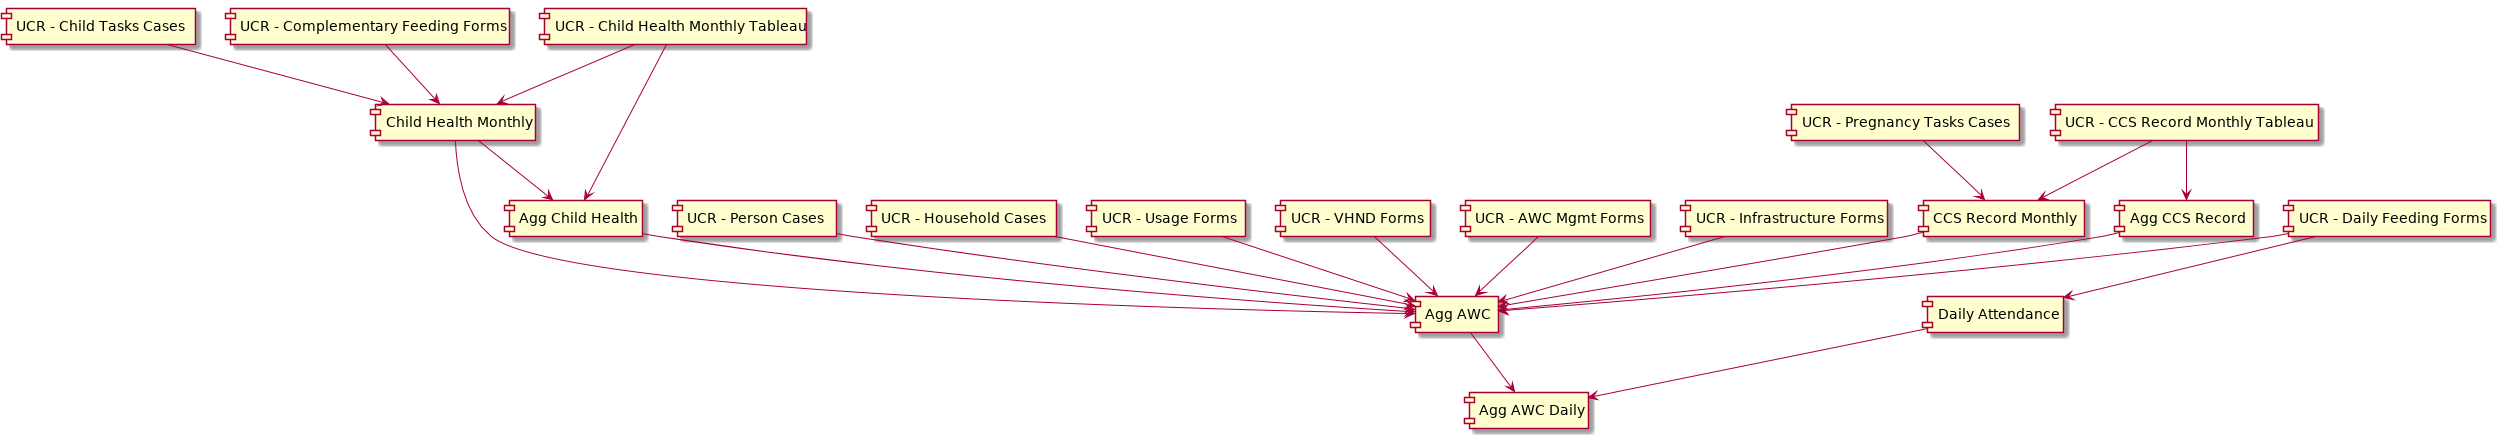

The diagram above was rendered by PlantUML. Its source (embedded in the PNG):
@startuml
[UCR - Child Health Monthly Tableau]
[UCR - CCS Record Monthly Tableau]
[UCR - Person Cases]
[UCR - Household Cases]
[UCR - Pregnancy Tasks Cases]
[UCR - Child Tasks Cases]

[UCR - Usage Forms]
[UCR - VHND Forms]
[UCR - AWC Mgmt Forms]
[UCR - Daily Feeding Forms]
[UCR - Infrastructure Forms]
[UCR - Complementary Feeding Forms]
[Child Health Monthly]
[CCS Record Monthly]
[Daily Attendance]
[Agg Child Health]
[Agg CCS Record]
[Agg AWC]
[Agg AWC Daily]

[UCR - Complementary Feeding Forms] --> [Child Health Monthly]
[UCR - Child Health Monthly Tableau] --> [Child Health Monthly]
[UCR - Child Tasks Cases] --> [Child Health Monthly]
[UCR - CCS Record Monthly Tableau] --> [CCS Record Monthly]
[UCR - Pregnancy Tasks Cases] --> [CCS Record Monthly]

[UCR - Daily Feeding Forms] --> [Daily Attendance]

[UCR - Child Health Monthly Tableau] --> [Agg Child Health]
[Child Health Monthly] --> [Agg Child Health]
[UCR - CCS Record Monthly Tableau] --> [Agg CCS Record]

[UCR - Daily Feeding Forms] --> [Agg AWC]
[Agg Child Health] --> [Agg AWC]
[Agg CCS Record] --> [Agg AWC]
[UCR - Household Cases] --> [Agg AWC]
[UCR - Person Cases] --> [Agg AWC]
[Child Health Monthly] --> [Agg AWC]
[CCS Record Monthly] --> [Agg AWC]
[UCR - Usage Forms] --> [Agg AWC]
[UCR - VHND Forms] --> [Agg AWC]
[UCR - AWC Mgmt Forms] --> [Agg AWC]
[UCR - Infrastructure Forms] --> [Agg AWC]

[Agg AWC] --> [Agg AWC Daily]
[Daily Attendance] --> [Agg AWC Daily]
@enduml